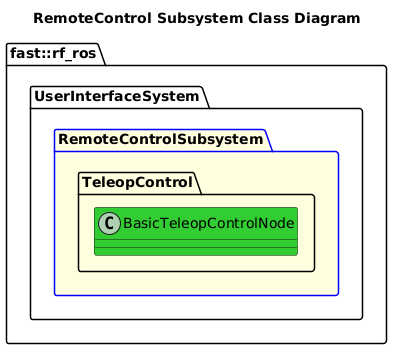

The diagram above was rendered by PlantUML. Its source (embedded in the PNG):
@startuml
title RemoteControl Subsystem Class Diagram

namespace fast::rf_ros {
    namespace UserInterfaceSystem {
        package RemoteControlSubsystem #LightYellow;line:blue  {
            namespace TeleopControl {
                class BasicTeleopControlNode #LimeGreen {}
            }
        }
    }
}
@enduml